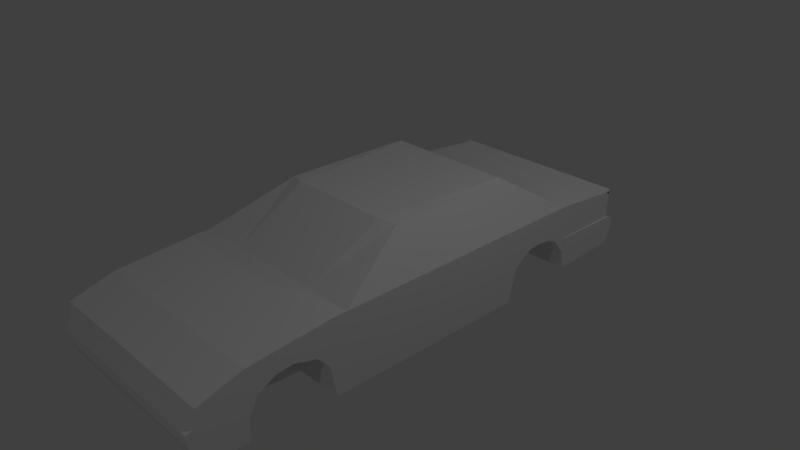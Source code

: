 # Source: c33.blend  (saved by Blender 2.79.0; exported with 4.5.12 LTS)
import bpy
from mathutils import Matrix  # noqa: F401  (used for matrix-valued properties, if any)

bpy.ops.wm.read_factory_settings(use_empty=True)
scene = bpy.context.scene
scene.name = 'Scene'

# ---- collections
col_collection_1 = bpy.data.collections.new('Collection 1'); scene.collection.children.link(col_collection_1)

# ---- materials (node trees are filled in below, after node groups)
mat_x = bpy.data.materials.new('マテリアル')
mat_x.alpha_threshold = 0.0
mat_x.use_transparent_shadow = False
mat_x.roughness = 0.5

# ---- material node trees

# ---- world
world_world = bpy.data.worlds.new('World'); scene.world = world_world
world_world.color = (0.05088, 0.05088, 0.05088)
world_world.use_sun_shadow = False
world_world.sun_shadow_jitter_overblur = 0.0
world_world.cycles.sampling_method = 'MANUAL'

# ---- cameras
cam_camera = bpy.data.cameras.new('Camera')
cam_camera.clip_end = 100.0
cam_camera.lens = 35.0
cam_camera.sensor_width = 32.0
cam_camera.sensor_height = 18.0
cam_camera.ortho_scale = 7.314
cam_camera.dof.focus_distance = 0.0
cam_camera.dof.aperture_fstop = 128.0

# ---- lights
light_lamp_002 = bpy.data.lights.new('Lamp.002', 'POINT')
light_lamp_002.transmission_factor = 0.0
light_lamp_002.cutoff_distance = 30.0
light_lamp_002.energy = 100.0
light_lamp_002.shadow_buffer_clip_start = 1.001
light_lamp_002.shadow_soft_size = 0.1
light_lamp_002.shadow_maximum_resolution = 0.006
light_lamp_002.use_absolute_resolution = True
light_lamp_001 = bpy.data.lights.new('Lamp.001', 'POINT')
light_lamp_001.transmission_factor = 0.0
light_lamp_001.cutoff_distance = 30.0
light_lamp_001.energy = 100.0
light_lamp_001.shadow_buffer_clip_start = 1.001
light_lamp_001.shadow_soft_size = 0.1
light_lamp_001.shadow_maximum_resolution = 0.006
light_lamp_001.use_absolute_resolution = True
light_lamp = bpy.data.lights.new('Lamp', 'POINT')
light_lamp.transmission_factor = 0.0
light_lamp.cutoff_distance = 30.0
light_lamp.energy = 100.0
light_lamp.shadow_buffer_clip_start = 1.001
light_lamp.shadow_soft_size = 0.1
light_lamp.shadow_maximum_resolution = 0.006
light_lamp.use_absolute_resolution = True

# ---- meshes
me_cube = bpy.data.meshes.new('Cube')
me_cube.from_pydata([(1.336, -1.492, -0.6509), (0.9544, 1.421, 0.9113), (0.9544, -0.4118, 0.9113), (1.336, -3.365, -0.6171), (1.336, -3.382, 0.1112), (1.336, 2.152, 0.3818), (1.336, -1.492, 0.3818), (1.336, 2.268, 0.1127), (1.336, -1.492, 0.09451), (1.336, -3.427, -0.1204), (1.336, 3.307, -0.5076), (1.336, 3.307, -0.09672), (1.336, 3.321, 0.2907), (1.336, 2.342, -0.5571), (1.336, 2.342, 0.1031), (1.336, 2.342, 0.379), (1.336, 1.24, -0.6509), (1.336, 1.24, 0.3818), (0.9544, 0.92, 0.9113), (1.336, 1.24, 0.1153), (1.336, 3.42, -0.3124), (1.336, 3.42, -0.1458), (0.0, 2.268, -0.5577), (0.0, -1.492, -0.6509), (0.0, 2.268, 0.3818), (0.0, -1.492, 0.3818), (0.0, -3.365, -0.6171), (0.0, -3.382, 0.1112), (0.0, 1.421, 0.9284), (0.0, -0.4801, 0.9284), (0.0, -3.427, -0.1204), (0.0, 3.307, -0.5076), (0.0, 3.321, 0.2907), (0.0, 3.307, -0.09672), (0.0, 2.342, -0.5571), (0.0, 2.342, 0.379), (0.0, 0.92, 0.9284), (0.0, 1.24, -0.6509), (0.0, 3.42, -0.3124), (0.0, 3.42, -0.1458), (0.6682, 2.342, -0.5571), (0.8605, 0.92, 0.9284), (0.6682, 2.268, -0.5577), (0.6682, -1.492, -0.6509), (1.243, 2.268, 0.3818), (0.6682, -1.492, 0.3818), (0.6682, -3.365, -0.6171), (0.6682, -3.382, 0.1112), (0.9096, 1.421, 0.9284), (0.7319, -0.4801, 0.9284), (0.6682, -3.427, -0.1204), (0.6682, 3.307, -0.5076), (0.6682, 3.321, 0.2907), (0.6682, 3.307, -0.09672), (0.6682, 2.342, 0.379), (0.6682, 1.24, -0.6509), (0.6682, 3.42, -0.3124), (0.6682, 3.42, -0.1458), (1.336, -1.661, 0.3818), (1.336, -1.661, -0.6509), (1.336, -1.661, 0.08882), (0.0, -1.661, -0.6509), (0.0, -1.661, 0.3818), (0.6682, -1.661, 0.3818), (0.6682, -1.661, -0.6509), (1.336, -2.806, 0.08882), (0.0, -2.806, -0.6171), (0.0, -2.806, 0.285), (0.6682, -2.806, 0.285), (0.6682, -2.806, -0.6171), (1.336, -2.806, 0.285), (1.336, -2.806, -0.6171), (1.336, -3.504, -0.2901), (1.336, -3.519, -0.1376), (0.6682, -3.504, -0.2901), (0.0, -3.504, -0.2901), (0.6682, -3.519, -0.1376), (0.0, -3.519, -0.1376), (0.6682, -2.791, -0.3362), (1.336, -2.791, -0.3362), (0.6682, -2.676, -0.09422), (1.336, -2.676, -0.09422), (0.6682, -2.449, 0.0327), (1.336, -2.449, 0.0327), (0.6682, -2.219, 0.05808), (1.336, -2.219, 0.05808), (0.6682, -1.908, -0.03161), (1.336, -1.908, -0.03161), (0.6682, -1.747, -0.2042), (1.336, -1.747, -0.2042), (1.336, 2.312, -0.3086), (0.6682, 2.312, -0.3086), (1.336, 2.157, -0.09894), (0.6682, 2.157, -0.09894), (1.336, 2.01, -0.0211), (0.6682, 2.01, -0.0211), (1.336, 1.798, 0.002747), (0.6682, 1.798, 0.002747), (1.336, 1.626, -0.01106), (0.6682, 1.626, -0.01106), (1.336, 1.523, -0.05876), (0.6682, 1.523, -0.05876), (1.336, 1.341, -0.2031), (0.6682, 1.341, -0.2031), (0.6682, 3.271, 0.2818), (0.0, 3.271, 0.2818), (1.336, 3.271, 0.2818), (1.336, 3.312, 0.2526), (0.0, 3.312, 0.2526), (0.6682, 3.312, 0.2526), (1.336, 3.338, 0.3205), (0.0, 3.338, 0.3205), (0.6682, 3.338, 0.3205), (1.357, 3.307, -0.5076), (1.357, 3.307, -0.09672), (1.357, 3.42, -0.3124), (1.357, 3.42, -0.1458), (1.326, 2.342, -0.556), (1.326, 2.342, -0.09672), (1.347, 2.342, -0.556), (1.347, 2.342, -0.09672)], [], [(19, 17, 6, 8), (15, 14, 11, 12), (65, 70, 4, 9), (69, 71, 3, 46), (18, 2, 6, 17), (48, 1, 5, 44), (71, 65, 9, 3), (14, 13, 10, 11), (16, 19, 8, 0), (53, 11, 21, 57), (54, 15, 12, 52), (44, 5, 15, 54), (5, 7, 14, 15), (1, 18, 17, 5), (7, 5, 17, 19), (21, 11, 114, 116), (51, 31, 38, 56), (57, 56, 38, 39), (42, 55, 37, 22), (48, 28, 36, 41), (42, 22, 34, 40), (40, 34, 31, 51), (52, 53, 33, 32), (9, 50, 76, 73), (49, 29, 25, 45), (50, 47, 27, 30), (68, 67, 27, 47), (41, 36, 29, 49), (55, 43, 23, 37), (16, 0, 43, 55), (18, 41, 49, 2), (70, 68, 47, 4), (9, 4, 47, 50), (2, 49, 45, 6), (26, 46, 74, 75), (12, 11, 53, 52), (13, 40, 51, 10), (1, 48, 41, 18), (21, 20, 56, 57), (10, 51, 56, 20), (24, 44, 54, 35), (35, 54, 52, 32), (33, 53, 57, 39), (28, 48, 44, 24), (66, 69, 46, 26), (23, 43, 64, 61), (6, 45, 63, 58), (45, 25, 62, 63), (0, 8, 60, 59), (43, 0, 59, 64), (8, 6, 58, 60), (61, 64, 69, 66), (58, 63, 68, 70), (63, 62, 67, 68), (79, 78, 80, 81), (71, 69, 78, 79), (60, 58, 70, 65), (74, 76, 77, 75), (72, 73, 76, 74), (46, 3, 72, 74), (3, 9, 73, 72), (50, 30, 77, 76), (81, 80, 82, 83), (83, 82, 84, 85), (85, 84, 86, 87), (87, 86, 88, 89), (64, 59, 89, 88), (69, 64, 78), (88, 78, 64), (78, 88, 80), (82, 80, 88), (88, 86, 82), (82, 86, 84), (71, 79, 65), (79, 81, 65), (81, 83, 65), (83, 85, 65), (59, 60, 89), (89, 60, 87), (85, 87, 60), (60, 65, 85), (40, 13, 90, 91), (91, 90, 92, 93), (93, 92, 94, 95), (95, 94, 96, 97), (97, 96, 98, 99), (99, 98, 100, 101), (101, 100, 102, 103), (16, 55, 103, 102), (16, 102, 19), (102, 100, 19), (100, 98, 19), (14, 90, 13), (90, 14, 92), (94, 92, 14), (96, 94, 14), (98, 96, 19), (7, 19, 96, 14), (40, 91, 42), (42, 103, 55), (91, 103, 42), (91, 93, 103), (103, 93, 101), (93, 95, 101), (101, 95, 99), (97, 99, 95), (112, 111, 105, 104), (110, 112, 104, 106), (107, 109, 112, 110), (108, 111, 112, 109), (110, 106, 107), (114, 113, 115, 116), (10, 20, 115, 113), (20, 21, 116, 115), (114, 11, 118, 120), (118, 117, 119, 120), (113, 114, 120, 119), (10, 113, 119, 117), (11, 10, 117, 118)])
_uv = me_cube.uv_layers.new(name='UVMap')
_uv.uv.foreach_set('vector', [0.1396, 0.6858, 0.09383, 0.6858, 0.09383, 0.2921, 0.1432, 0.2921, 0.09431, 0.8447, 0.1417, 0.8447, 0.1844, 0.9838, 0.1005, 0.9858, 0.1441, 0.1027, 0.1105, 0.1027, 0.1403, 0.01973, 0.1801, 0.01319, 0.6169, 0.8693, 0.7316, 0.8693, 0.7316, 0.9489, 0.6169, 0.9489, 4.093e-08, 0.6397, 0.0, 0.4478, 0.09383, 0.2921, 0.09383, 0.6858, 0.4028, 0.6966, 0.4164, 0.6966, 0.502, 0.7985, 0.486, 0.8152, 0.2653, 0.1027, 0.1441, 0.1027, 0.1801, 0.01319, 0.2653, 0.02221, 0.1417, 0.8447, 0.255, 0.8447, 0.2465, 0.9838, 0.1844, 0.9838, 0.2711, 0.6858, 0.1396, 0.6858, 0.1432, 0.2921, 0.2711, 0.2921, 0.9471, 0.6134, 0.9471, 0.7097, 0.9278, 0.7097, 0.9278, 0.6134, 0.3873, 0.8259, 0.502, 0.8259, 0.5022, 0.9667, 0.3875, 0.9666, 0.486, 0.8152, 0.502, 0.7985, 0.502, 0.8259, 0.3873, 0.8259, 0.09383, 0.8173, 0.14, 0.8339, 0.1417, 0.8447, 0.09431, 0.8447, 7.162e-08, 0.7119, 4.093e-08, 0.6397, 0.09383, 0.6858, 0.09383, 0.8173, 0.14, 0.8339, 0.09383, 0.8173, 0.09383, 0.6858, 0.1396, 0.6858, 0.9278, 0.7097, 0.9471, 0.7097, 0.9471, 0.7097, 0.9278, 0.7097, 0.9004, 0.2614, 0.9004, 0.3577, 0.8629, 0.3577, 0.8629, 0.2614, 0.8354, 0.2614, 0.8629, 0.2614, 0.8629, 0.3577, 0.8354, 0.3577, 0.6169, 0.1472, 0.6169, 0.2917, 0.5022, 0.2917, 0.5022, 0.1472, 0.4028, 0.6966, 0.2713, 0.6966, 0.2712, 0.6245, 0.3438, 0.6245, 0.6169, 0.1472, 0.5022, 0.1472, 0.5022, 0.1365, 0.6169, 0.1365, 0.6169, 0.1365, 0.5022, 0.1365, 0.5022, 0.0, 0.6169, 3.436e-08, 0.7316, 0.6134, 0.8131, 0.6134, 0.8131, 0.7097, 0.7316, 0.7097, 0.94, 0.3577, 0.94, 0.2614, 0.9558, 0.2614, 0.9558, 0.3577, 0.3437, 0.4327, 0.2711, 0.4327, 0.2723, 0.2738, 0.387, 0.2738, 0.94, 0.2614, 0.9004, 0.2614, 0.9004, 0.1651, 0.94, 0.1651, 0.3871, 0.08397, 0.2724, 0.08396, 0.2728, 0.0, 0.3875, 1.045e-05, 0.3438, 0.6245, 0.2712, 0.6245, 0.2711, 0.4327, 0.3437, 0.4327, 0.6169, 0.2917, 0.6169, 0.6812, 0.5022, 0.6812, 0.5022, 0.2917, 0.7316, 0.2917, 0.7316, 0.6812, 0.6169, 0.6812, 0.6169, 0.2917, 0.4164, 0.6245, 0.3438, 0.6245, 0.3437, 0.4327, 0.4162, 0.4327, 0.5018, 0.08398, 0.3871, 0.08397, 0.3875, 1.045e-05, 0.5022, 2.089e-05, 0.94, 0.3577, 0.9004, 0.3577, 0.9004, 0.2614, 0.94, 0.2614, 0.4162, 0.4327, 0.3437, 0.4327, 0.387, 0.2738, 0.5017, 0.2738, 0.7323, 0.5019, 0.7316, 0.4208, 0.7882, 0.4208, 0.7889, 0.5019, 0.7316, 0.5171, 0.8131, 0.5171, 0.8131, 0.6134, 0.7316, 0.6134, 0.7316, 0.1365, 0.6169, 0.1365, 0.6169, 3.436e-08, 0.7316, 3.436e-08, 0.4164, 0.6966, 0.4028, 0.6966, 0.3438, 0.6245, 0.4164, 0.6245, 0.8354, 0.1651, 0.8629, 0.1651, 0.8629, 0.2614, 0.8354, 0.2614, 0.9004, 0.1651, 0.9004, 0.2614, 0.8629, 0.2614, 0.8629, 0.1651, 0.2726, 0.8151, 0.486, 0.8152, 0.3873, 0.8259, 0.2726, 0.8259, 0.2726, 0.8259, 0.3873, 0.8259, 0.3875, 0.9666, 0.2728, 0.9666, 0.9471, 0.5171, 0.9471, 0.6134, 0.9278, 0.6134, 0.9278, 0.5171, 0.2713, 0.6966, 0.4028, 0.6966, 0.486, 0.8152, 0.2726, 0.8151, 0.5022, 0.8693, 0.6169, 0.8693, 0.6169, 0.9489, 0.5022, 0.9489, 0.5022, 0.6812, 0.6169, 0.6812, 0.6169, 0.7053, 0.5022, 0.7053, 0.5017, 0.2738, 0.387, 0.2738, 0.387, 0.2494, 0.5017, 0.2494, 0.387, 0.2738, 0.2723, 0.2738, 0.2723, 0.2494, 0.387, 0.2494, 0.2711, 0.2921, 0.1432, 0.2921, 0.1441, 0.2677, 0.2711, 0.2677, 0.6169, 0.6812, 0.7316, 0.6812, 0.7316, 0.7053, 0.6169, 0.7053, 0.1432, 0.2921, 0.09383, 0.2921, 0.09383, 0.2677, 0.1441, 0.2677, 0.5022, 0.7053, 0.6169, 0.7053, 0.6169, 0.8693, 0.5022, 0.8693, 0.5017, 0.2494, 0.387, 0.2494, 0.3871, 0.08397, 0.5018, 0.08398, 0.387, 0.2494, 0.2723, 0.2494, 0.2724, 0.08396, 0.3871, 0.08397, 0.8976, 0.0963, 0.8976, 8.591e-09, 0.9429, 0.0, 0.9429, 0.0963, 0.8504, 0.0963, 0.8504, 1.718e-08, 0.8976, 8.591e-09, 0.8976, 0.0963, 0.1441, 0.2677, 0.09383, 0.2677, 0.1105, 0.1027, 0.1441, 0.1027, 0.7882, 0.4208, 0.8144, 0.4208, 0.8144, 0.5171, 0.7882, 0.5171, 0.7882, 0.3245, 0.8144, 0.3245, 0.8144, 0.4208, 0.7882, 0.4208, 0.7316, 0.4208, 0.7316, 0.3245, 0.7882, 0.3245, 0.7882, 0.4208, 0.2653, 0.02221, 0.1801, 0.01319, 0.183, 0.0, 0.2092, 0.002118, 0.94, 0.2614, 0.94, 0.1651, 0.9558, 0.1651, 0.9558, 0.2614, 0.8131, 0.5171, 0.9278, 0.5171, 0.9278, 0.5468, 0.8131, 0.5468, 0.8131, 0.5468, 0.9278, 0.5468, 0.9278, 0.5791, 0.8131, 0.5791, 0.8131, 0.5791, 0.9278, 0.5791, 0.9278, 0.6254, 0.8131, 0.6254, 0.8131, 0.6254, 0.9278, 0.6254, 0.9278, 0.6519, 0.8131, 0.6519, 1.0, 0.4208, 1.0, 0.5171, 0.923, 0.5171, 0.923, 0.4208, 0.8504, 0.0, 0.8504, 0.1651, 0.8021, 0.0009996, 0.7742, 0.1509, 0.8021, 0.0009996, 0.8504, 0.1651, 0.8021, 0.0009996, 0.7742, 0.1509, 0.76, 0.01655, 0.7371, 0.04868, 0.76, 0.01655, 0.7742, 0.1509, 0.7742, 0.1509, 0.7454, 0.127, 0.7371, 0.04868, 0.7371, 0.04868, 0.7454, 0.127, 0.7316, 0.08173, 0.2653, 0.1027, 0.2171, 0.1049, 0.1441, 0.1027, 0.2171, 0.1049, 0.1756, 0.1215, 0.1441, 0.1027, 0.1756, 0.1215, 0.1538, 0.1542, 0.1441, 0.1027, 0.1538, 0.1542, 0.1494, 0.1873, 0.1441, 0.1027, 0.2711, 0.2677, 0.1441, 0.2677, 0.1944, 0.2554, 0.1944, 0.2554, 0.1441, 0.2677, 0.1648, 0.2322, 0.1494, 0.1873, 0.1648, 0.2322, 0.1441, 0.2677, 0.1441, 0.2677, 0.1441, 0.1027, 0.1494, 0.1873, 0.8108, 0.7097, 0.8108, 0.806, 0.7681, 0.806, 0.7681, 0.7097, 0.7681, 0.7097, 0.7681, 0.806, 0.7316, 0.806, 0.7316, 0.7097, 0.923, 0.4208, 0.923, 0.5171, 0.8961, 0.5171, 0.8961, 0.4208, 0.8961, 0.4208, 0.8961, 0.5171, 0.8595, 0.5171, 0.8595, 0.4208, 0.8595, 0.4208, 0.8595, 0.5171, 0.8307, 0.5171, 0.8307, 0.4208, 0.8307, 0.4208, 0.8307, 0.5171, 0.8144, 0.5171, 0.8144, 0.4208, 0.924, 0.6519, 0.924, 0.7482, 0.8918, 0.7482, 0.8918, 0.6519, 0.8131, 0.7482, 0.8131, 0.6519, 0.8918, 0.6519, 0.8918, 0.7482, 0.2711, 0.6858, 0.1942, 0.7004, 0.1396, 0.6858, 0.1942, 0.7004, 0.1695, 0.7267, 0.1396, 0.6858, 0.1695, 0.7267, 0.1613, 0.7415, 0.1396, 0.6858, 0.1417, 0.8447, 0.2123, 0.8403, 0.255, 0.8447, 0.2123, 0.8403, 0.1417, 0.8447, 0.1764, 0.818, 0.163, 0.7969, 0.1764, 0.818, 0.1417, 0.8447, 0.1589, 0.7663, 0.163, 0.7969, 0.1417, 0.8447, 0.1613, 0.7415, 0.1589, 0.7663, 0.1396, 0.6858, 0.14, 0.8339, 0.1396, 0.6858, 0.1589, 0.7663, 0.1417, 0.8447, 0.8354, 0.3245, 0.7924, 0.3232, 0.8344, 0.3138, 0.8344, 0.3138, 0.7603, 0.1851, 0.8354, 0.1651, 0.7924, 0.3232, 0.7603, 0.1851, 0.8344, 0.3138, 0.7924, 0.3232, 0.7543, 0.3036, 0.7603, 0.1851, 0.7603, 0.1851, 0.7543, 0.3036, 0.7382, 0.213, 0.7543, 0.3036, 0.7389, 0.2834, 0.7382, 0.213, 0.7382, 0.213, 0.7389, 0.2834, 0.7316, 0.2284, 0.7317, 0.2533, 0.7316, 0.2284, 0.7389, 0.2834, 0.7316, 0.6134, 0.7316, 0.7097, 0.7316, 0.7097, 0.7316, 0.6134, 0.5022, 0.9667, 0.3875, 0.9666, 0.3875, 0.9666, 0.5022, 0.9667, 0.5022, 0.9667, 0.3875, 0.9666, 0.3875, 0.9666, 0.5022, 0.9667, 0.7316, 0.7097, 0.7316, 0.7097, 0.7316, 0.6134, 0.7316, 0.6134, 0.5022, 0.9667, 0.5022, 0.9667, 0.5022, 0.9667, 0.1844, 0.9838, 0.2465, 0.9838, 0.213, 1.0, 0.1844, 1.0, 0.9004, 0.1651, 0.8629, 0.1651, 0.8629, 0.1651, 0.9004, 0.1651, 0.8629, 0.1651, 0.8354, 0.1651, 0.8354, 0.1651, 0.8629, 0.1651, 0.9471, 0.7097, 0.9471, 0.7097, 0.9471, 0.7097, 0.9471, 0.7097, 0.1844, 0.9838, 0.2465, 0.9838, 0.2465, 0.9838, 0.1844, 0.9838, 0.2465, 0.9838, 0.1844, 0.9838, 0.1844, 0.9838, 0.2465, 0.9838, 0.9004, 0.1651, 0.9004, 0.1651, 0.9004, 0.1651, 0.9004, 0.1651, 0.1844, 0.9838, 0.2465, 0.9838, 0.2465, 0.9838, 0.1844, 0.9838])
me_cube.materials.append(mat_x)
me_cube.use_remesh_preserve_volume = False
me_cube.use_remesh_preserve_attributes = False
me_cube.use_mirror_vertex_groups = False
me_cube.update()

# ---- objects
ob_lamp_002 = bpy.data.objects.new('Lamp.002', light_lamp_002)
ob_lamp_001 = bpy.data.objects.new('Lamp.001', light_lamp_001)
ob_cube = bpy.data.objects.new('Cube', me_cube)
ob_lamp = bpy.data.objects.new('Lamp', light_lamp)
ob_camera = bpy.data.objects.new('Camera', cam_camera)

# ---- transforms, parenting, visibility, modifiers, constraints
ob_lamp_002.location = (4.076, -9.615, 5.904)
ob_lamp_002.rotation_euler = (0.6503, 0.05522, 1.866)
ob_lamp_002.lock_rotations_4d = False
ob_lamp_002.empty_display_type = 'ARROWS'
ob_lamp_002.color = (0.0, 0.0, 0.0, 0.0)
ob_lamp_002.lineart.crease_threshold = 0.0
ob_lamp_001.location = (4.076, 10.91, 5.904)
ob_lamp_001.rotation_euler = (0.6503, 0.05522, 1.866)
ob_lamp_001.lock_rotations_4d = False
ob_lamp_001.empty_display_type = 'ARROWS'
ob_lamp_001.color = (0.0, 0.0, 0.0, 0.0)
ob_lamp_001.lineart.crease_threshold = 0.0
ob_cube.location = (0.0, 0.0, 0.0)
ob_cube.lock_rotations_4d = False
ob_cube.empty_display_type = 'ARROWS'
ob_cube.lineart.crease_threshold = 0.0
_m = ob_cube.modifiers.new('ミラー', 'MIRROR')
_m.use_clip = True
ob_lamp.location = (4.076, 1.005, 5.904)
ob_lamp.rotation_euler = (0.6503, 0.05522, 1.866)
ob_lamp.lock_rotations_4d = False
ob_lamp.empty_display_type = 'ARROWS'
ob_lamp.color = (0.0, 0.0, 0.0, 0.0)
ob_lamp.lineart.crease_threshold = 0.0
ob_camera.location = (7.481, -6.508, 5.344)
ob_camera.rotation_euler = (1.109, 0.0, 0.8149)
ob_camera.lock_rotations_4d = False
ob_camera.empty_display_type = 'ARROWS'
ob_camera.color = (0.0, 0.0, 0.0, 0.0)
ob_camera.display_type = 'WIRE'
ob_camera.lineart.crease_threshold = 0.0

# ---- collection membership
col_collection_1.objects.link(ob_lamp_002)
col_collection_1.objects.link(ob_lamp_001)
col_collection_1.objects.link(ob_cube)
col_collection_1.objects.link(ob_lamp)
col_collection_1.objects.link(ob_camera)

# ---- scene / render settings (as saved in the file)
scene.camera = ob_camera
scene.frame_start = 1; scene.frame_end = 250; scene.frame_set(1)
scene.render.engine = 'BLENDER_EEVEE_NEXT'
scene.render.resolution_percentage = 50
scene.render.dither_intensity = 0.0
scene.cycles.use_denoising = False
scene.cycles.samples = 128
scene.cycles.sampling_pattern = 'TABULATED_SOBOL'
scene.cycles.use_adaptive_sampling = False
scene.cycles.use_light_tree = False
scene.cycles.blur_glossy = 0.0
scene.cycles.sample_clamp_indirect = 0.0
scene.view_settings.view_transform = 'Standard'
bpy.context.view_layer.update()
